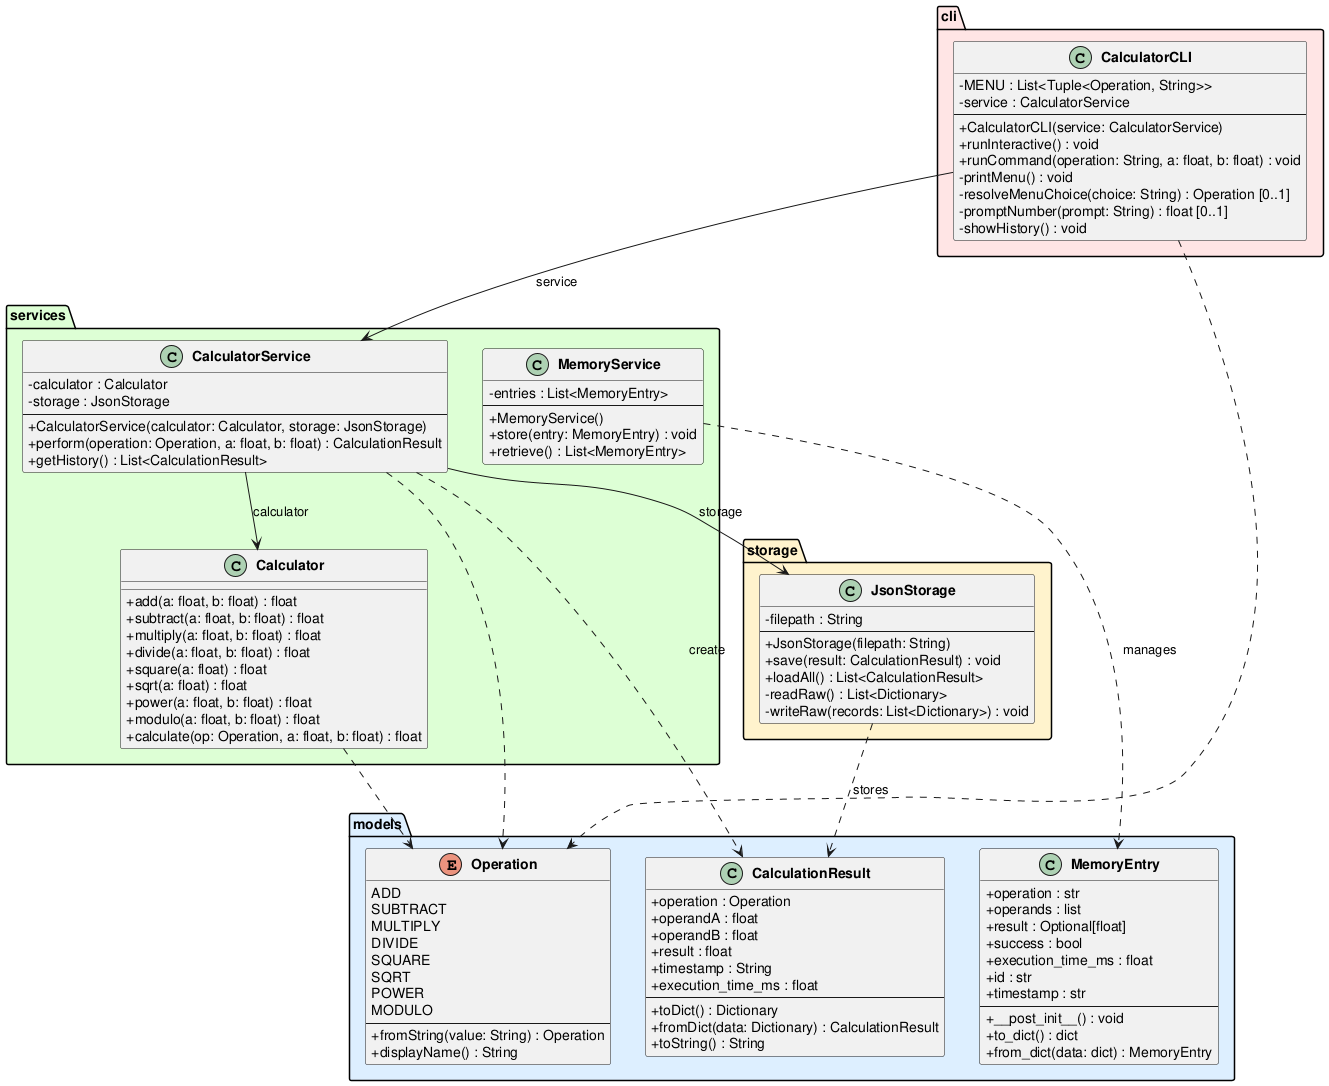

The diagram above was rendered by PlantUML. Its source (embedded in the PNG):
@startuml class_diagram

skinparam classAttributeIconSize 0
skinparam classFontStyle bold

package "models" #DDEEFF {
    enum Operation {
        ADD
        SUBTRACT
        MULTIPLY
        DIVIDE
        SQUARE
        SQRT
        POWER
        MODULO
        --
        +fromString(value: String) : Operation
        +displayName() : String
    }

    class CalculationResult {
        +operation : Operation
        +operandA : float
        +operandB : float
        +result : float
        +timestamp : String
        +execution_time_ms : float
        --
        +toDict() : Dictionary
        +fromDict(data: Dictionary) : CalculationResult
        +toString() : String
    }

    class MemoryEntry {
        +operation : str
        +operands : list
        +result : Optional[float]
        +success : bool
        +execution_time_ms : float
        +id : str
        +timestamp : str
        --
        +__post_init__() : void
        +to_dict() : dict
        +from_dict(data: dict) : MemoryEntry
    }
}

package "services" #DDFFD4 {
    class Calculator {
        +add(a: float, b: float) : float
        +subtract(a: float, b: float) : float
        +multiply(a: float, b: float) : float
        +divide(a: float, b: float) : float
        +square(a: float) : float
        +sqrt(a: float) : float
        +power(a: float, b: float) : float
        +modulo(a: float, b: float) : float
        +calculate(op: Operation, a: float, b: float) : float
    }

    class CalculatorService {
        -calculator : Calculator
        -storage : JsonStorage
        --
        +CalculatorService(calculator: Calculator, storage: JsonStorage)
        +perform(operation: Operation, a: float, b: float) : CalculationResult
        +getHistory() : List<CalculationResult>
    }

    class MemoryService {
        -entries : List<MemoryEntry>
        --
        +MemoryService()
        +store(entry: MemoryEntry) : void
        +retrieve() : List<MemoryEntry>
    }
}

package "storage" #FFF3CC {
    class JsonStorage {
        -filepath : String
        --
        +JsonStorage(filepath: String)
        +save(result: CalculationResult) : void
        +loadAll() : List<CalculationResult>
        -readRaw() : List<Dictionary>
        -writeRaw(records: List<Dictionary>) : void
    }
}

package "cli" #FFE5E5 {
    class CalculatorCLI {
        -MENU : List<Tuple<Operation, String>>
        -service : CalculatorService
        --
        +CalculatorCLI(service: CalculatorService)
        +runInteractive() : void
        +runCommand(operation: String, a: float, b: float) : void
        -printMenu() : void
        -resolveMenuChoice(choice: String) : Operation [0..1]
        -promptNumber(prompt: String) : float [0..1]
        -showHistory() : void
    }
}

CalculatorCLI --> CalculatorService : service
CalculatorService --> Calculator : calculator
CalculatorService --> JsonStorage : storage

CalculatorService ..> CalculationResult : create
CalculatorService ..> Operation
CalculatorCLI ..> Operation
Calculator ..> Operation
JsonStorage ..> CalculationResult : stores
MemoryService ..> MemoryEntry : manages

@enduml